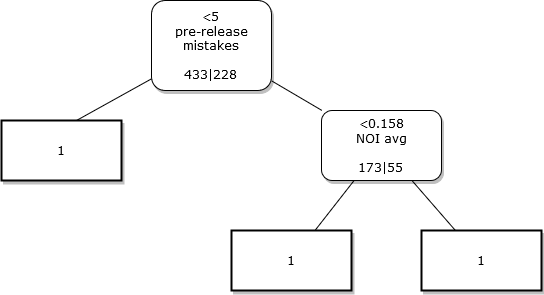

The diagram above was exported from draw.io. Its source (the exported page's mxGraphModel, read from the mxfile embedded in the PNG):
<mxGraphModel dx="1038" dy="547" grid="1" gridSize="10" guides="1" tooltips="1" connect="1" arrows="1" fold="1" page="1" pageScale="1" pageWidth="1100" pageHeight="850" background="#ffffff" math="0" shadow="0">
  <root>
    <mxCell id="0" />
    <mxCell id="1" parent="0" />
    <mxCell id="62893188c0fa7362-1" value="&lt;div&gt;&amp;lt;5 &lt;br&gt;&lt;/div&gt;&lt;div&gt;pre-release mistakes&lt;/div&gt;&lt;div&gt;&lt;br&gt;&lt;/div&gt;&lt;div&gt;433|228&lt;br&gt;&lt;/div&gt;" style="whiteSpace=wrap;html=1;rounded=1;shadow=1;labelBackgroundColor=none;strokeWidth=1;fontFamily=Verdana;fontSize=12;align=center;" parent="1" vertex="1">
      <mxGeometry x="610" y="50" width="120" height="90" as="geometry" />
    </mxCell>
    <mxCell id="62893188c0fa7362-3" value="&lt;div&gt;&amp;lt;0.158&lt;/div&gt;&lt;div&gt;NOI avg&lt;/div&gt;&lt;div&gt;&lt;br&gt;&lt;/div&gt;&lt;div&gt;173|55&lt;br&gt;&lt;/div&gt;" style="whiteSpace=wrap;html=1;rounded=1;shadow=1;labelBackgroundColor=none;strokeWidth=1;fontFamily=Verdana;fontSize=12;align=center;" parent="1" vertex="1">
      <mxGeometry x="780" y="160" width="120" height="70" as="geometry" />
    </mxCell>
    <mxCell id="62893188c0fa7362-4" value="No" style="rounded=0;html=1;labelBackgroundColor=none;startArrow=none;startFill=0;startSize=5;endArrow=none;endFill=0;endSize=5;jettySize=auto;orthogonalLoop=1;strokeWidth=1;fontFamily=Verdana;fontSize=12;noLabel=1;fontColor=none;" parent="1" source="62893188c0fa7362-1" target="62893188c0fa7362-3" edge="1">
      <mxGeometry x="-0.3002" y="13" relative="1" as="geometry">
        <mxPoint as="offset" />
      </mxGeometry>
    </mxCell>
    <mxCell id="62893188c0fa7362-5" value="Yes" style="rounded=0;html=1;labelBackgroundColor=none;startArrow=none;startFill=0;startSize=5;endArrow=none;endFill=0;endSize=5;jettySize=auto;orthogonalLoop=1;strokeWidth=1;fontFamily=Verdana;fontSize=12;noLabel=1;fontColor=none;" parent="1" source="62893188c0fa7362-1" edge="1">
      <mxGeometry x="-0.359" y="-11" relative="1" as="geometry">
        <mxPoint as="offset" />
        <mxPoint x="535" y="170" as="targetPoint" />
      </mxGeometry>
    </mxCell>
    <mxCell id="62893188c0fa7362-10" value="1" style="whiteSpace=wrap;html=1;rounded=0;shadow=1;labelBackgroundColor=none;strokeWidth=2;fontFamily=Verdana;fontSize=12;align=center;" parent="1" vertex="1">
      <mxGeometry x="690" y="280" width="120" height="60" as="geometry" />
    </mxCell>
    <mxCell id="62893188c0fa7362-11" value="1" style="whiteSpace=wrap;html=1;rounded=0;shadow=1;labelBackgroundColor=none;strokeWidth=2;fontFamily=Verdana;fontSize=12;align=center;" parent="1" vertex="1">
      <mxGeometry x="880" y="280" width="120" height="60" as="geometry" />
    </mxCell>
    <mxCell id="62893188c0fa7362-16" value="Yes" style="rounded=0;html=1;labelBackgroundColor=none;startArrow=none;startFill=0;startSize=5;endArrow=none;endFill=0;endSize=5;jettySize=auto;orthogonalLoop=1;strokeWidth=1;fontFamily=Verdana;fontSize=12;noLabel=1;fontColor=none;" parent="1" source="62893188c0fa7362-3" target="62893188c0fa7362-10" edge="1">
      <mxGeometry x="-0.2614" y="-13" relative="1" as="geometry">
        <mxPoint as="offset" />
      </mxGeometry>
    </mxCell>
    <mxCell id="62893188c0fa7362-17" value="No" style="rounded=0;html=1;labelBackgroundColor=none;startArrow=none;startFill=0;startSize=5;endArrow=none;endFill=0;endSize=5;jettySize=auto;orthogonalLoop=1;strokeWidth=1;fontFamily=Verdana;fontSize=12;noLabel=1;fontColor=none;" parent="1" source="62893188c0fa7362-3" target="62893188c0fa7362-11" edge="1">
      <mxGeometry x="-0.1294" y="17" relative="1" as="geometry">
        <mxPoint as="offset" />
      </mxGeometry>
    </mxCell>
    <mxCell id="62893188c0fa7362-22" value="1" style="whiteSpace=wrap;html=1;rounded=0;shadow=1;labelBackgroundColor=none;strokeWidth=2;fontFamily=Verdana;fontSize=12;align=center;" parent="1" vertex="1">
      <mxGeometry x="460" y="170" width="120" height="60" as="geometry" />
    </mxCell>
  </root>
</mxGraphModel>